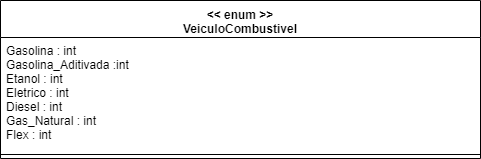

The diagram above was exported from draw.io. Its source (the exported page's mxGraphModel, read from the mxfile embedded in the PNG):
<mxGraphModel dx="984" dy="349" grid="1" gridSize="10" guides="1" tooltips="1" connect="1" arrows="1" fold="1" page="1" pageScale="1" pageWidth="1169" pageHeight="827" math="0" shadow="0">
  <root>
    <mxCell id="0" />
    <mxCell id="1" parent="0" />
    <mxCell id="QVzqmgC1aSP6FY4luHf9-1" value="&lt;&lt; enum &gt;&gt;&#10;VeiculoCombustivel" style="swimlane;fontStyle=1;align=center;verticalAlign=top;childLayout=stackLayout;horizontal=1;startSize=37;horizontalStack=0;resizeParent=1;resizeParentMax=0;resizeLast=0;collapsible=1;marginBottom=0;" vertex="1" parent="1">
      <mxGeometry x="80" y="70" width="480" height="158" as="geometry" />
    </mxCell>
    <mxCell id="QVzqmgC1aSP6FY4luHf9-2" value="Gasolina : int&#10;Gasolina_Aditivada :int&#10;Etanol : int&#10;Eletrico : int&#10;Diesel : int&#10;Gas_Natural : int&#10;Flex : int" style="text;strokeColor=none;fillColor=none;align=left;verticalAlign=top;spacingLeft=4;spacingRight=4;overflow=hidden;rotatable=0;points=[[0,0.5],[1,0.5]];portConstraint=eastwest;" vertex="1" parent="QVzqmgC1aSP6FY4luHf9-1">
      <mxGeometry y="37" width="480" height="113" as="geometry" />
    </mxCell>
    <mxCell id="QVzqmgC1aSP6FY4luHf9-3" value="" style="line;strokeWidth=1;fillColor=none;align=left;verticalAlign=middle;spacingTop=-1;spacingLeft=3;spacingRight=3;rotatable=0;labelPosition=right;points=[];portConstraint=eastwest;" vertex="1" parent="QVzqmgC1aSP6FY4luHf9-1">
      <mxGeometry y="150" width="480" height="8" as="geometry" />
    </mxCell>
  </root>
</mxGraphModel>